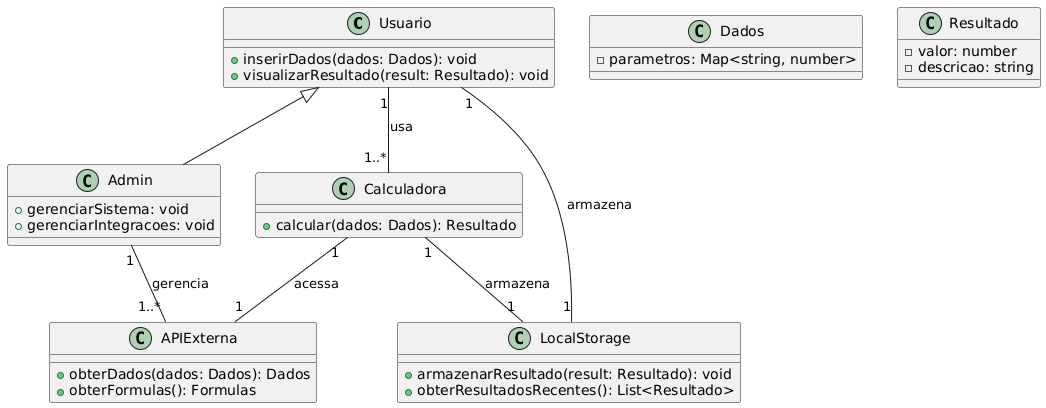

The diagram above was rendered by PlantUML. Its source (embedded in the PNG):
@startuml
class Usuario {
    + inserirDados(dados: Dados): void
    + visualizarResultado(result: Resultado): void
}

class Admin extends Usuario {
    + gerenciarSistema: void
    + gerenciarIntegracoes: void
}

class APIExterna {
    + obterDados(dados: Dados): Dados
    + obterFormulas(): Formulas
}

class Calculadora {
    + calcular(dados: Dados): Resultado
}

class LocalStorage {
    + armazenarResultado(result: Resultado): void
    + obterResultadosRecentes(): List<Resultado>
}

class Dados {
    - parametros: Map<string, number>
}

class Resultado {
    - valor: number
    - descricao: string
}

Usuario "1" -- "1..*" Calculadora: usa
Admin "1" -- "1..*" APIExterna: gerencia
Calculadora "1" -- "1" APIExterna: acessa
Calculadora "1" -- "1" LocalStorage: armazena
Usuario "1" -- "1" LocalStorage: armazena
@enduml